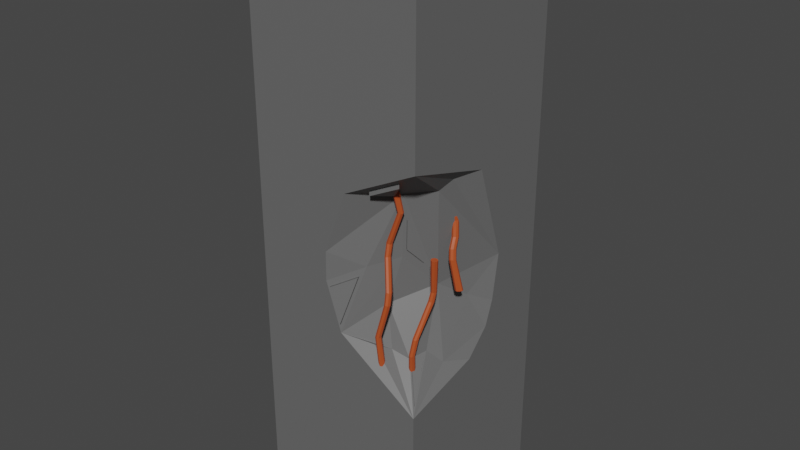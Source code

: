 # Source: broken_pillar.blend  (saved by Blender 3.5.10; exported with 4.5.12 LTS)
import bpy
from mathutils import Matrix  # noqa: F401  (used for matrix-valued properties, if any)

bpy.ops.wm.read_factory_settings(use_empty=True)
scene = bpy.context.scene
scene.name = 'Scene'

# ---- collections
col_collection = bpy.data.collections.new('Collection'); scene.collection.children.link(col_collection)

# ---- materials (node trees are filled in below, after node groups)
mat_material_001 = bpy.data.materials.new('Material.001')
mat_material_001.diffuse_color = (0.1694, 0.1694, 0.1694, 1.0)
mat_material_001.roughness = 1.0
mat_material = bpy.data.materials.new('Material')
mat_material.alpha_threshold = 0.0
mat_material.diffuse_color = (0.461, 0.09255, 0.03833, 1.0)
mat_material.roughness = 0.5
mat_material.metallic = 1.0
mat_material.line_color = (0.0, 0.0, 0.0, 1.0)

# ---- node groups
ng_auto_smooth = bpy.data.node_groups.new('Auto Smooth', 'GeometryNodeTree')
_s = ng_auto_smooth.interface.new_socket(name='Geometry', in_out='OUTPUT', socket_type='NodeSocketGeometry')
_s = ng_auto_smooth.interface.new_socket(name='Geometry', in_out='INPUT', socket_type='NodeSocketGeometry')
_s = ng_auto_smooth.interface.new_socket(name='Angle', in_out='INPUT', socket_type='NodeSocketFloat')
_s.subtype = 'ANGLE'
_s.min_value = 0.0
_s.max_value = 3.142
ng_auto_smooth.is_modifier = True
_N = ng_auto_smooth.nodes; _L = ng_auto_smooth.links
n0 = _N.new('NodeGroupOutput'); n0.name = 'Group Output'; n0.location = (480, -100)
n1 = _N.new('NodeGroupInput'); n1.name = 'Group Input'; n1.location = (-420, -300)
n2 = _N.new('NodeGroupInput'); n2.name = 'Group Input.001'; n2.location = (-60, -100)
n3 = _N.new('GeometryNodeSetShadeSmooth'); n3.name = 'Set Shade Smooth'; n3.location = (120, -100)
n3.domain = 'EDGE'
n4 = _N.new('GeometryNodeSetShadeSmooth'); n4.name = 'Set Shade Smooth.001'; n4.location = (300, -100)
n5 = _N.new('GeometryNodeInputMeshEdgeAngle'); n5.name = 'Edge Angle'; n5.location = (-420, -220)
n6 = _N.new('GeometryNodeInputEdgeSmooth'); n6.name = 'Is Edge Smooth'; n6.location = (-60, -160)
n7 = _N.new('GeometryNodeInputShadeSmooth'); n7.name = 'Is Face Smooth'; n7.location = (-240, -340)
n8 = _N.new('FunctionNodeBooleanMath'); n8.name = 'Boolean Math'; n8.location = (-60, -220)
n9 = _N.new('FunctionNodeCompare'); n9.name = 'Compare'; n9.location = (-240, -180)
n9.operation = 'LESS_EQUAL'
_L.new(n5.outputs[0], n9.inputs[0])
_L.new(n4.outputs[0], n0.inputs[0])
_L.new(n1.outputs[1], n9.inputs[1])
_L.new(n9.outputs[0], n8.inputs[0])
_L.new(n7.outputs[0], n8.inputs[1])
_L.new(n2.outputs[0], n3.inputs[0])
_L.new(n6.outputs[0], n3.inputs[1])
_L.new(n3.outputs[0], n4.inputs[0])
_L.new(n8.outputs[0], n3.inputs[2])
n0.is_active_output = True

# ---- material node trees
mat_material_001.use_nodes = True; mat_material_001.node_tree.nodes.clear()
_N = mat_material_001.node_tree.nodes; _L = mat_material_001.node_tree.links
n0 = _N.new('ShaderNodeBsdfPrincipled'); n0.name = 'Principled BSDF'; n0.location = (10, 300)
n0.distribution = 'GGX'
n0.subsurface_method = 'RANDOM_WALK_SKIN'
n0.inputs[0].default_value = (0.1372, 0.1372, 0.1372, 1.0)
n0.inputs[3].default_value = 1.45
n0.inputs[27].default_value = (0.0, 0.0, 0.0, 1.0)
n0.inputs[28].default_value = 1.0
n1 = _N.new('ShaderNodeOutputMaterial'); n1.name = 'Material Output'; n1.location = (300, 300)
_L.new(n0.outputs[0], n1.inputs[0])
n1.is_active_output = True
mat_material.use_nodes = True; mat_material.node_tree.nodes.clear()
_N = mat_material.node_tree.nodes; _L = mat_material.node_tree.links
n0 = _N.new('ShaderNodeOutputMaterial'); n0.name = 'Material Output'; n0.location = (300, 300)
n1 = _N.new('ShaderNodeBsdfPrincipled'); n1.name = 'Principled BSDF'; n1.location = (10, 300)
n1.distribution = 'GGX'
n1.subsurface_method = 'RANDOM_WALK_SKIN'
n1.inputs[0].default_value = (0.461, 0.07353, 0.017, 1.0)
n1.inputs[3].default_value = 1.45
n1.inputs[27].default_value = (0.0, 0.0, 0.0, 1.0)
n1.inputs[28].default_value = 1.0
_L.new(n1.outputs[0], n0.inputs[0])
n0.is_active_output = True

# ---- world
world_world = bpy.data.worlds.new('World'); scene.world = world_world
world_world.use_nodes = True; world_world.node_tree.nodes.clear()
_N = world_world.node_tree.nodes; _L = world_world.node_tree.links
n0 = _N.new('ShaderNodeOutputWorld'); n0.name = 'World Output'; n0.location = (300, 300)
n1 = _N.new('ShaderNodeBackground'); n1.name = 'Background'; n1.location = (10, 300)
n1.inputs[0].default_value = (0.05088, 0.05088, 0.05088, 1.0)
_L.new(n1.outputs[0], n0.inputs[0])
n0.is_active_output = True
world_world.color = (1.0, 1.0, 1.0)
world_world.use_sun_shadow = False
world_world.sun_shadow_jitter_overblur = 0.0

# ---- meshes
me_cube_001 = bpy.data.meshes.new('Cube.001')
me_cube_001.from_pydata([(-1.0, -1.0, -1.0), (-1.0, -1.0, 1.0), (-1.0, 1.0, -1.0), (-1.0, 1.0, 1.0), (1.0, -1.0, -1.0), (1.0, -1.0, 1.0), (1.0, 1.0, -1.0), (1.0, 1.0, 1.0), (-1.0, -1.0, -0.4411), (-1.0, -1.0, 0.4411), (-1.0, 1.0, 0.4411), (-1.0, 1.0, -0.4411), (1.0, 1.0, 0.4411), (1.0, 1.0, -0.4411), (1.0, -1.0, 0.4411), (0.947, -0.9248, -0.4149), (0.7387, -0.9043, 0.3093), (0.3743, -0.9043, 0.253), (1.0, 0.01252, 0.2792), (-0.08013, -0.9867, -0.1002), (-0.1224, -1.0, 0.01654), (0.0488, -0.9867, -0.2168), (1.0, 0.2809, -0.201), (1.0, 0.1811, -0.2849), (1.0, -0.0878, -0.3679), (1.0, 0.3604, -0.04411), (0.5473, -0.5599, 0.1391), (0.7998, -0.3928, 0.2367), (0.8935, -0.2897, 0.2717), (0.3938, -0.8747, -0.2698), (0.5151, -0.7493, -0.2895), (0.7222, -0.6976, -0.314), (0.7617, -0.5415, -0.3096), (0.8788, -0.3733, -0.3483), (0.8494, 0.03876, -0.1647), (0.6212, -0.3938, -0.01531), (0.5269, -0.5409, 0.03743), (0.1848, -0.8552, -0.05464), (0.3929, -0.6597, -0.1513), (0.6988, -0.2528, -0.1032), (0.4974, -0.5669, 0.009402), (0.5437, -0.7375, 0.2498), (0.6391, -0.4075, -0.01589), (0.5447, -0.5546, 0.03685), (0.5652, -0.5736, 0.1386), (0.05374, -1.0, -0.2502), (-0.1295, -1.0, -0.08449), (0.2471, -0.8132, -0.01972), (0.06388, -1.023, -0.2153), (-0.06504, -1.023, -0.09865), (0.1999, -0.8914, -0.05307), (1.0, -1.0, 0.3665), (0.1421, -1.0, 0.234), (0.541, -0.6075, 0.2266), (0.7569, -0.9251, 0.2981), (0.3926, -0.9251, 0.2419), (0.562, -0.7583, 0.2387), (0.7059, -0.7027, -0.3091), (0.7575, -0.4987, -0.3034), (1.0, -1.0, -0.4411), (0.7293, -0.6999, -0.312), (0.7687, -0.5439, -0.3076), (0.9541, -0.9272, -0.4129)], [], [(9, 1, 3, 10), (10, 3, 7, 12), (12, 7, 5, 14), (14, 5, 1, 9), (2, 6, 4, 0), (7, 3, 1, 5), (4, 59, 8, 0), (24, 23, 33), (6, 13, 59, 4), (2, 11, 13, 6), (11, 10, 12, 13), (0, 8, 11, 2), (8, 9, 10, 11), (18, 28, 25), (45, 59, 29), (41, 16, 54, 56), (13, 12, 14, 51, 18, 25, 22, 23, 24, 59), (20, 46, 47), (59, 45, 46, 20, 52, 51, 14, 9, 8), (25, 28, 27), (27, 53, 39), (25, 34, 22), (39, 25, 27), (26, 36, 43, 44), (22, 34, 23), (34, 39, 33, 23), (39, 40, 38), (40, 47, 45, 38), (30, 38, 45, 29), (57, 39, 38, 30), (58, 33, 39, 57), (27, 51, 53), (28, 51, 27), (18, 51, 28), (47, 53, 20), (47, 40, 53), (29, 59, 30), (57, 30, 59), (15, 32, 61, 62), (33, 58, 59), (24, 33, 59), (34, 25, 39), (20, 53, 52), (37, 19, 49, 50), (35, 36, 40, 39), (26, 35, 39, 53), (36, 26, 53, 40), (42, 44, 43), (35, 26, 44, 42), (36, 35, 42, 43), (21, 19, 46, 45), (37, 21, 45, 47), (19, 37, 47, 46), (48, 50, 49), (21, 37, 50, 48), (19, 21, 48, 49), (17, 16, 51, 52), (41, 17, 52, 53), (16, 41, 53, 51), (55, 56, 54), (17, 41, 56, 55), (16, 17, 55, 54), (31, 32, 58, 57), (15, 31, 57, 59), (32, 15, 59, 58), (61, 60, 62), (31, 15, 62, 60), (32, 31, 60, 61)])
_uv = me_cube_001.uv_layers.new(name='UVMap')
_uv.uv.foreach_set('vector', [0.5417, 0.0, 0.625, 0.0, 0.625, 0.25, 0.5417, 0.25, 0.5417, 0.25, 0.625, 0.25, 0.625, 0.5, 0.5417, 0.5, 0.5417, 0.5, 0.625, 0.5, 0.625, 0.75, 0.5417, 0.75, 0.5417, 0.75, 0.625, 0.75, 0.625, 1.0, 0.5417, 1.0, 0.125, 0.5, 0.375, 0.5, 0.375, 0.75, 0.125, 0.75, 0.625, 0.5, 0.875, 0.5, 0.875, 0.75, 0.625, 0.75, 0.375, 0.75, 0.4583, 0.75, 0.4583, 1.0, 0.375, 1.0, 0.4652, 0.656, 0.4762, 0.6626, 0.4671, 0.6868, 0.375, 0.5, 0.4583, 0.5, 0.4583, 0.75, 0.375, 0.75, 0.375, 0.25, 0.4583, 0.25, 0.4583, 0.5, 0.375, 0.5, 0.4583, 0.25, 0.5417, 0.25, 0.5417, 0.5, 0.4583, 0.5, 0.375, 0.0, 0.4583, 0.0, 0.4583, 0.25, 0.375, 0.25, 0.4583, 0.0, 0.5417, 0.0, 0.5417, 0.25, 0.4583, 0.25, 0.5264, 0.6435, 0.5257, 0.6745, 0.4958, 0.6, 0.4889, 0.8236, 0.4583, 0.75, 0.4745, 0.8101, 0.5245, 0.7965, 0.5296, 0.7758, 0.5296, 0.7758, 0.5245, 0.7965, 0.4583, 0.5, 0.5417, 0.5, 0.5417, 0.75, 0.5342, 0.75, 0.5264, 0.6435, 0.4958, 0.6, 0.481, 0.6099, 0.4731, 0.6224, 0.4652, 0.656, 0.4583, 0.75, 0.5016, 0.8556, 0.492, 0.8638, 0.4981, 0.8147, 0.4583, 0.75, 0.4764, 0.8409, 0.492, 0.8638, 0.5016, 0.8556, 0.5221, 0.8299, 0.5346, 0.75, 0.5417, 0.75, 0.5417, 1.0, 0.4583, 1.0, 0.4972, 0.6411, 0.5257, 0.6745, 0.4987, 0.6823, 0.5001, 0.7234, 0.5235, 0.7677, 0.5015, 0.7646, 0.4972, 0.6411, 0.4844, 0.6509, 0.481, 0.6099, 0.5015, 0.7646, 0.4972, 0.6411, 0.4987, 0.6823, 0.5142, 0.7688, 0.5007, 0.7717, 0.5007, 0.7717, 0.5142, 0.7688, 0.481, 0.6099, 0.4844, 0.6509, 0.4731, 0.6224, 0.4844, 0.6509, 0.4879, 0.6918, 0.4794, 0.7029, 0.4762, 0.6626, 0.4913, 0.7328, 0.4947, 0.7737, 0.4857, 0.7833, 0.4947, 0.7737, 0.4981, 0.8147, 0.4889, 0.8236, 0.4857, 0.7833, 0.4727, 0.7793, 0.4857, 0.7833, 0.4889, 0.8236, 0.4745, 0.8101, 0.4708, 0.7485, 0.4826, 0.7431, 0.4857, 0.7833, 0.4727, 0.7793, 0.469, 0.7176, 0.4794, 0.7029, 0.4826, 0.7431, 0.4708, 0.7485, 0.5249, 0.7056, 0.5346, 0.75, 0.5242, 0.7367, 0.5257, 0.6745, 0.5346, 0.75, 0.5249, 0.7056, 0.5264, 0.6435, 0.5342, 0.75, 0.5257, 0.6745, 0.4981, 0.8147, 0.5029, 0.8057, 0.5016, 0.8556, 0.4981, 0.8147, 0.4947, 0.7737, 0.5029, 0.8057, 0.4745, 0.8101, 0.4583, 0.75, 0.4727, 0.7793, 0.4708, 0.7485, 0.4727, 0.7793, 0.4583, 0.75, 0.4606, 0.7471, 0.4687, 0.7224, 0.4687, 0.7224, 0.4606, 0.7471, 0.4794, 0.7029, 0.469, 0.7176, 0.4583, 0.75, 0.4652, 0.656, 0.4794, 0.7029, 0.4583, 0.75, 0.4844, 0.6509, 0.4972, 0.6411, 0.5015, 0.7646, 0.5016, 0.8556, 0.5029, 0.8057, 0.5221, 0.8299, 0.4964, 0.8208, 0.4921, 0.8554, 0.4921, 0.8554, 0.4964, 0.8208, 0.5039, 0.7674, 0.5007, 0.7717, 0.4947, 0.7737, 0.5015, 0.7646, 0.5142, 0.7688, 0.5039, 0.7674, 0.5015, 0.7646, 0.5235, 0.7677, 0.5007, 0.7717, 0.5142, 0.7688, 0.5235, 0.7677, 0.4947, 0.7737, 0.5039, 0.7674, 0.5142, 0.7688, 0.5007, 0.7717, 0.5039, 0.7674, 0.5142, 0.7688, 0.5142, 0.7688, 0.5039, 0.7674, 0.5007, 0.7717, 0.5039, 0.7674, 0.5039, 0.7674, 0.5007, 0.7717, 0.4898, 0.8271, 0.4921, 0.8554, 0.492, 0.8638, 0.4889, 0.8236, 0.4964, 0.8208, 0.4898, 0.8271, 0.4889, 0.8236, 0.4981, 0.8147, 0.4921, 0.8554, 0.4964, 0.8208, 0.4981, 0.8147, 0.492, 0.8638, 0.4898, 0.8271, 0.4964, 0.8208, 0.4921, 0.8554, 0.4898, 0.8271, 0.4964, 0.8208, 0.4964, 0.8208, 0.4898, 0.8271, 0.4921, 0.8554, 0.4898, 0.8271, 0.4898, 0.8271, 0.4921, 0.8554, 0.5242, 0.8097, 0.5296, 0.7758, 0.5346, 0.75, 0.5221, 0.8299, 0.5245, 0.7965, 0.5242, 0.8097, 0.5221, 0.8299, 0.5228, 0.7988, 0.5296, 0.7758, 0.5245, 0.7965, 0.5228, 0.7988, 0.5346, 0.75, 0.5242, 0.8097, 0.5245, 0.7965, 0.5296, 0.7758, 0.5242, 0.8097, 0.5245, 0.7965, 0.5245, 0.7965, 0.5242, 0.8097, 0.5296, 0.7758, 0.5242, 0.8097, 0.5242, 0.8097, 0.5296, 0.7758, 0.4701, 0.7459, 0.4687, 0.7224, 0.469, 0.7176, 0.4708, 0.7485, 0.4606, 0.7471, 0.4701, 0.7459, 0.4708, 0.7485, 0.4583, 0.75, 0.4687, 0.7224, 0.4606, 0.7471, 0.4583, 0.75, 0.469, 0.7176, 0.4687, 0.7224, 0.4701, 0.7459, 0.4606, 0.7471, 0.4701, 0.7459, 0.4606, 0.7471, 0.4606, 0.7471, 0.4701, 0.7459, 0.4687, 0.7224, 0.4701, 0.7459, 0.4701, 0.7459, 0.4687, 0.7224])
me_cube_001.materials.append(mat_material_001)
me_cube_001.update()
me_cylinder_002 = bpy.data.meshes.new('Cylinder.002')
me_cylinder_002.from_pydata([(-1.51, -2.123, -9.514), (-1.44, -1.27, 7.398), (-1.311, -2.205, -9.511), (-1.237, -1.356, 7.401), (-1.227, -2.404, -9.503), (-1.156, -1.558, 7.408), (-1.308, -2.607, -9.495), (-1.24, -1.758, 7.416), (-1.51, -2.692, -9.492), (-1.44, -1.84, 7.418), (-1.713, -2.607, -9.495), (-1.639, -1.758, 7.416), (-1.794, -2.404, -9.503), (-1.724, -1.558, 7.408), (-1.71, -2.205, -9.511), (-1.643, -1.356, 7.401), (-1.739, -2.646, -4.585), (-1.574, -2.712, -4.586), (-1.5, -2.877, -4.588), (-1.566, -3.051, -4.59), (-1.739, -3.125, -4.59), (-1.912, -3.051, -4.59), (-1.979, -2.877, -4.588), (-1.905, -2.712, -4.586), (-0.9887, -0.9316, 4.581), (-0.8156, -1.005, 4.581), (-0.7491, -1.179, 4.579), (-0.8234, -1.344, 4.574), (-0.9887, -1.411, 4.572), (-1.154, -1.344, 4.574), (-1.228, -1.179, 4.579), (-1.162, -1.005, 4.581), (0.02441, -0.8468, -9.064), (1.423, 0.005319, 1.343), (0.2227, -0.9287, -9.083), (1.624, -0.07989, 1.324), (0.3077, -1.128, -9.084), (1.706, -0.2825, 1.322), (0.2283, -1.331, -9.068), (1.623, -0.4819, 1.339), (0.02741, -1.416, -9.042), (1.425, -0.5639, 1.363), (-0.1744, -1.331, -9.023), (1.227, -0.4819, 1.382), (-0.256, -1.128, -9.023), (1.142, -0.2825, 1.384), (-0.173, -0.9287, -9.04), (1.222, -0.07989, 1.368), (0.6313, -1.115, -4.548), (0.441, -1.37, -5.964), (0.6049, -1.436, -5.983), (0.7959, -1.188, -4.586), (0.6784, -1.601, -5.993), (0.8597, -1.358, -4.644), (0.6122, -1.775, -5.988), (0.7903, -1.537, -4.681), (0.4403, -1.849, -5.969), (0.6139, -1.616, -4.677), (0.2684, -1.775, -5.95), (0.4416, -1.537, -4.643), (0.2027, -1.601, -5.941), (0.384, -1.358, -4.592), (0.2768, -1.436, -5.947), (0.4613, -1.188, -4.549), (1.06, 0.3441, -1.352), (0.9647, 0.2138, -2.177), (1.138, 0.1293, -2.172), (1.232, 0.2707, -1.373), (1.196, -0.05269, -2.136), (1.297, 0.09767, -1.386), (1.12, -0.2252, -2.099), (1.223, -0.06815, -1.385), (0.9498, -0.2928, -2.068), (1.059, -0.1346, -1.371), (0.7848, -0.21, -2.065), (0.8949, -0.06878, -1.349), (0.7204, -0.03113, -2.089), (0.8218, 0.09677, -1.333), (0.7888, 0.1451, -2.137), (0.8881, 0.2701, -1.335), (1.858, 2.338, -1.938), (-0.2235, 4.026, 8.316), (2.079, 2.252, -1.889), (0.000229, 3.939, 8.359), (2.168, 2.046, -1.846), (0.0906, 3.731, 8.387), (2.07, 1.837, -1.833), (-0.006158, 3.522, 8.382), (1.836, 1.75, -1.86), (-0.2358, 3.436, 8.347), (1.61, 1.841, -1.911), (-0.4624, 3.526, 8.304), (1.527, 2.051, -1.955), (-0.5508, 3.736, 8.277), (1.631, 2.255, -1.965), (-0.4511, 3.943, 8.282), (0.1723, 3.555, 6.104), (0.6952, 2.579, 4.215), (0.8811, 2.514, 4.249), (0.3716, 3.472, 6.131), (0.9696, 2.34, 4.276), (0.4484, 3.285, 6.127), (0.8904, 2.152, 4.278), (0.3697, 3.105, 6.093), (0.6836, 2.073, 4.251), (0.1775, 3.031, 6.054), (0.4827, 2.158, 4.212), (-0.01837, 3.108, 6.035), (0.4156, 2.346, 4.187), (-0.1054, 3.291, 6.043), (0.5098, 2.515, 4.19), (-0.02907, 3.478, 6.068), (0.8808, 2.923, 3.033), (1.073, 2.689, 1.852), (1.277, 2.626, 1.916), (1.078, 2.842, 3.081), (1.354, 2.447, 1.992), (1.144, 2.658, 3.126), (1.278, 2.261, 2.028), (1.05, 2.486, 3.141), (1.088, 2.17, 2.021), (0.8588, 2.418, 3.117), (0.8917, 2.233, 1.971), (0.6735, 2.488, 3.068), (0.8007, 2.408, 1.909), (0.5939, 2.662, 3.022), (0.8698, 2.597, 1.854), (0.6767, 2.846, 3.007), (1.232, 2.233, 1.171), (1.389, 2.056, 0.4388), (1.581, 1.994, 0.4801), (1.426, 2.17, 1.215), (1.674, 1.819, 0.5276), (1.516, 1.993, 1.265), (1.597, 1.628, 0.5678), (1.442, 1.806, 1.304), (1.386, 1.54, 0.5602), (1.24, 1.718, 1.298), (1.179, 1.614, 0.5005), (1.039, 1.786, 1.241), (1.108, 1.801, 0.4373), (0.9618, 1.966, 1.18), (1.199, 1.981, 0.4197), (1.043, 2.15, 1.156), (-1.015, -2.205, -1.025), (-0.9686, -2.426, -1.924), (-0.7995, -2.498, -1.909), (-0.847, -2.277, -1.01), (-0.7259, -2.67, -1.878), (-0.7797, -2.449, -0.9811), (-0.7877, -2.849, -1.838), (-0.8479, -2.624, -0.9442), (-0.962, -2.926, -1.816), (-1.025, -2.699, -0.9233), (-1.138, -2.85, -1.838), (-1.197, -2.625, -0.9437), (-1.205, -2.672, -1.878), (-1.258, -2.452, -0.9833), (-1.136, -2.499, -1.909), (-1.185, -2.28, -1.012), (-1.97, -1.034, 2.096), (-1.974, -1.261, 1.1), (-1.796, -1.332, 1.142), (-1.804, -1.112, 2.048), (-1.717, -1.513, 1.177), (-1.743, -1.295, 2.032), (-1.77, -1.699, 1.184), (-1.815, -1.472, 2.047), (-1.929, -1.789, 1.163), (-1.977, -1.548, 2.094), (-2.101, -1.724, 1.124), (-2.134, -1.474, 2.146), (-2.19, -1.542, 1.099), (-2.196, -1.296, 2.174), (-2.141, -1.351, 1.086), (-2.134, -1.113, 2.153)], [], [(26, 5, 7, 27), (28, 9, 11, 29), (29, 11, 13, 30), (30, 13, 15, 31), (3, 1, 15, 13, 11, 9, 7, 5), (14, 23, 16, 0), (0, 2, 4, 6, 8, 10, 12, 14), (27, 7, 9, 28), (23, 22, 156, 158), (22, 21, 154, 156), (21, 20, 152, 154), (20, 19, 150, 152), (19, 18, 148, 150), (18, 17, 146, 148), (0, 16, 17, 2), (12, 22, 23, 14), (10, 21, 22, 12), (8, 20, 21, 10), (6, 19, 20, 8), (4, 18, 19, 6), (2, 17, 18, 4), (25, 3, 5, 26), (16, 23, 158, 145), (25, 26, 165, 163), (30, 31, 175, 173), (29, 30, 173, 171), (28, 29, 171, 169), (27, 28, 169, 167), (26, 27, 167, 165), (174, 161, 144, 159), (24, 1, 3, 25), (161, 162, 147, 144), (172, 174, 159, 157), (170, 172, 157, 155), (168, 170, 155, 153), (166, 168, 153, 151), (164, 166, 151, 149), (162, 164, 149, 147), (31, 24, 160, 175), (31, 15, 1, 24), (69, 37, 39, 71), (73, 41, 43, 75), (75, 43, 45, 77), (77, 45, 47, 79), (35, 33, 47, 45, 43, 41, 39, 37), (46, 62, 49, 32), (32, 34, 36, 38, 40, 42, 44, 46), (71, 39, 41, 73), (76, 78, 63, 61), (74, 76, 61, 59), (72, 74, 59, 57), (70, 72, 57, 55), (68, 70, 55, 53), (66, 68, 53, 51), (78, 65, 48, 63), (32, 49, 50, 34), (44, 60, 62, 46), (42, 58, 60, 44), (40, 56, 58, 42), (38, 54, 56, 40), (36, 52, 54, 38), (34, 50, 52, 36), (67, 35, 37, 69), (65, 66, 51, 48), (49, 62, 63, 48), (62, 60, 61, 63), (60, 58, 59, 61), (58, 56, 57, 59), (56, 54, 55, 57), (54, 52, 53, 55), (52, 50, 51, 53), (50, 49, 48, 51), (64, 33, 35, 67), (79, 64, 65, 78), (77, 79, 78, 76), (75, 77, 76, 74), (73, 75, 74, 72), (71, 73, 72, 70), (69, 71, 70, 68), (67, 69, 68, 66), (64, 67, 66, 65), (79, 47, 33, 64), (101, 85, 87, 103), (105, 89, 91, 107), (107, 91, 93, 109), (109, 93, 95, 111), (83, 81, 95, 93, 91, 89, 87, 85), (131, 128, 113, 114), (80, 82, 84, 86, 88, 90, 92, 94), (103, 87, 89, 105), (92, 140, 142, 94), (90, 138, 140, 92), (88, 136, 138, 90), (86, 134, 136, 88), (84, 132, 134, 86), (94, 142, 129, 80), (143, 141, 124, 126), (141, 139, 122, 124), (139, 137, 120, 122), (137, 135, 118, 120), (135, 133, 116, 118), (133, 131, 114, 116), (99, 83, 85, 101), (80, 129, 130, 82), (110, 97, 112, 127), (108, 110, 127, 125), (106, 108, 125, 123), (104, 106, 123, 121), (102, 104, 121, 119), (100, 102, 119, 117), (98, 100, 117, 115), (97, 98, 115, 112), (96, 81, 83, 99), (111, 96, 97, 110), (109, 111, 110, 108), (107, 109, 108, 106), (105, 107, 106, 104), (103, 105, 104, 102), (101, 103, 102, 100), (99, 101, 100, 98), (96, 99, 98, 97), (111, 95, 81, 96), (127, 112, 113, 126), (125, 127, 126, 124), (123, 125, 124, 122), (121, 123, 122, 120), (119, 121, 120, 118), (117, 119, 118, 116), (115, 117, 116, 114), (112, 115, 114, 113), (82, 130, 132, 84), (129, 142, 143, 128), (142, 140, 141, 143), (140, 138, 139, 141), (138, 136, 137, 139), (136, 134, 135, 137), (134, 132, 133, 135), (132, 130, 131, 133), (130, 129, 128, 131), (128, 143, 126, 113), (159, 144, 145, 158), (157, 159, 158, 156), (155, 157, 156, 154), (153, 155, 154, 152), (151, 153, 152, 150), (149, 151, 150, 148), (147, 149, 148, 146), (144, 147, 146, 145), (17, 16, 145, 146), (161, 174, 175, 160), (174, 172, 173, 175), (172, 170, 171, 173), (170, 168, 169, 171), (168, 166, 167, 169), (166, 164, 165, 167), (164, 162, 163, 165), (162, 161, 160, 163), (24, 25, 163, 160)])
_uv = me_cylinder_002.uv_layers.new(name='UVMap')
_uv.uv.foreach_set('vector', [0.75, 0.836, 0.75, 1.0, 0.625, 1.0, 0.625, 0.836, 0.5, 0.836, 0.5, 1.0, 0.375, 1.0, 0.375, 0.836, 0.375, 0.836, 0.375, 1.0, 0.25, 1.0, 0.25, 0.836, 0.25, 0.836, 0.25, 1.0, 0.125, 1.0, 0.125, 0.836, 0.4197, 0.4197, 0.25, 0.49, 0.08029, 0.4197, 0.01, 0.25, 0.08029, 0.08029, 0.25, 0.01, 0.4197, 0.08029, 0.49, 0.25, 0.125, 0.5, 0.125, 0.6627, 0.0, 0.6627, 0.0, 0.5, 0.75, 0.49, 0.9197, 0.4197, 0.99, 0.25, 0.9197, 0.08029, 0.75, 0.01, 0.5803, 0.08029, 0.51, 0.25, 0.5803, 0.4197, 0.625, 0.836, 0.625, 1.0, 0.5, 1.0, 0.5, 0.836, 0.125, 0.6627, 0.25, 0.6626, 0.25, 0.7111, 0.125, 0.711, 0.25, 0.6626, 0.375, 0.6627, 0.375, 0.7112, 0.25, 0.7111, 0.375, 0.6627, 0.5, 0.6627, 0.5, 0.7112, 0.375, 0.7112, 0.5, 0.6627, 0.625, 0.6627, 0.625, 0.7112, 0.5, 0.7112, 0.625, 0.6627, 0.75, 0.6626, 0.75, 0.7111, 0.625, 0.7112, 0.75, 0.6626, 0.875, 0.6627, 0.875, 0.711, 0.75, 0.7111, 1.0, 0.5, 1.0, 0.6627, 0.875, 0.6627, 0.875, 0.5, 0.25, 0.5, 0.25, 0.6626, 0.125, 0.6627, 0.125, 0.5, 0.375, 0.5, 0.375, 0.6627, 0.25, 0.6626, 0.25, 0.5, 0.5, 0.5, 0.5, 0.6627, 0.375, 0.6627, 0.375, 0.5, 0.625, 0.5, 0.625, 0.6627, 0.5, 0.6627, 0.5, 0.5, 0.75, 0.5, 0.75, 0.6626, 0.625, 0.6627, 0.625, 0.5, 0.875, 0.5, 0.875, 0.6627, 0.75, 0.6626, 0.75, 0.5, 0.875, 0.836, 0.875, 1.0, 0.75, 1.0, 0.75, 0.836, 0.0, 0.6627, 0.125, 0.6627, 0.125, 0.711, 0.0, 0.7109, 0.875, 0.836, 0.75, 0.836, 0.75, 0.8071, 0.875, 0.8071, 0.25, 0.836, 0.125, 0.836, 0.125, 0.8071, 0.25, 0.807, 0.375, 0.836, 0.25, 0.836, 0.25, 0.807, 0.375, 0.8069, 0.5, 0.836, 0.375, 0.836, 0.375, 0.8069, 0.5, 0.8069, 0.625, 0.836, 0.5, 0.836, 0.5, 0.8069, 0.625, 0.807, 0.75, 0.836, 0.625, 0.836, 0.625, 0.807, 0.75, 0.8071, 0.125, 0.7887, 0.0, 0.7888, 0.0, 0.7307, 0.125, 0.7308, 1.0, 0.836, 1.0, 1.0, 0.875, 1.0, 0.875, 0.836, 1.0, 0.7888, 0.875, 0.7886, 0.875, 0.7308, 1.0, 0.7307, 0.25, 0.7884, 0.125, 0.7887, 0.125, 0.7308, 0.25, 0.731, 0.375, 0.7879, 0.25, 0.7884, 0.25, 0.731, 0.375, 0.7313, 0.5, 0.7879, 0.375, 0.7879, 0.375, 0.7313, 0.5, 0.7314, 0.625, 0.7881, 0.5, 0.7879, 0.5, 0.7314, 0.625, 0.7313, 0.75, 0.7883, 0.625, 0.7881, 0.625, 0.7313, 0.75, 0.7311, 0.875, 0.7886, 0.75, 0.7883, 0.75, 0.7311, 0.875, 0.7308, 0.125, 0.836, 0.0, 0.836, 0.0, 0.8071, 0.125, 0.8071, 0.125, 0.836, 0.125, 1.0, 0.0, 1.0, 0.0, 0.836, 0.75, 0.836, 0.75, 1.0, 0.625, 1.0, 0.625, 0.836, 0.5, 0.836, 0.5, 1.0, 0.375, 1.0, 0.375, 0.836, 0.375, 0.836, 0.375, 1.0, 0.25, 1.0, 0.25, 0.836, 0.25, 0.836, 0.25, 1.0, 0.125, 1.0, 0.125, 0.836, 0.4197, 0.4197, 0.25, 0.49, 0.08029, 0.4197, 0.01, 0.25, 0.08029, 0.08029, 0.25, 0.01, 0.4197, 0.08029, 0.49, 0.25, 0.125, 0.5, 0.125, 0.6627, 0.0, 0.6627, 0.0, 0.5, 0.75, 0.49, 0.9197, 0.4197, 0.99, 0.25, 0.9197, 0.08029, 0.75, 0.01, 0.5803, 0.08029, 0.51, 0.25, 0.5803, 0.4197, 0.625, 0.836, 0.625, 1.0, 0.5, 1.0, 0.5, 0.836, 0.25, 0.8014, 0.125, 0.8014, 0.125, 0.7195, 0.25, 0.7195, 0.375, 0.8014, 0.25, 0.8014, 0.25, 0.7195, 0.375, 0.7195, 0.5, 0.8013, 0.375, 0.8014, 0.375, 0.7195, 0.5, 0.7195, 0.625, 0.8014, 0.5, 0.8013, 0.5, 0.7195, 0.625, 0.7195, 0.75, 0.8014, 0.625, 0.8014, 0.625, 0.7195, 0.75, 0.7195, 0.875, 0.8014, 0.75, 0.8014, 0.75, 0.7195, 0.875, 0.7195, 0.125, 0.8014, 0.0, 0.8013, 0.0, 0.7195, 0.125, 0.7195, 1.0, 0.5, 1.0, 0.6627, 0.875, 0.6627, 0.875, 0.5, 0.25, 0.5, 0.25, 0.6626, 0.125, 0.6627, 0.125, 0.5, 0.375, 0.5, 0.375, 0.6627, 0.25, 0.6626, 0.25, 0.5, 0.5, 0.5, 0.5, 0.6627, 0.375, 0.6627, 0.375, 0.5, 0.625, 0.5, 0.625, 0.6627, 0.5, 0.6627, 0.5, 0.5, 0.75, 0.5, 0.75, 0.6626, 0.625, 0.6627, 0.625, 0.5, 0.875, 0.5, 0.875, 0.6627, 0.75, 0.6626, 0.75, 0.5, 0.875, 0.836, 0.875, 1.0, 0.75, 1.0, 0.75, 0.836, 1.0, 0.8013, 0.875, 0.8014, 0.875, 0.7195, 1.0, 0.7195, 0.0, 0.6627, 0.125, 0.6627, 0.125, 0.7195, 0.0, 0.7195, 0.125, 0.6627, 0.25, 0.6626, 0.25, 0.7195, 0.125, 0.7195, 0.25, 0.6626, 0.375, 0.6627, 0.375, 0.7195, 0.25, 0.7195, 0.375, 0.6627, 0.5, 0.6627, 0.5, 0.7195, 0.375, 0.7195, 0.5, 0.6627, 0.625, 0.6627, 0.625, 0.7195, 0.5, 0.7195, 0.625, 0.6627, 0.75, 0.6626, 0.75, 0.7195, 0.625, 0.7195, 0.75, 0.6626, 0.875, 0.6627, 0.875, 0.7195, 0.75, 0.7195, 0.875, 0.6627, 1.0, 0.6627, 1.0, 0.7195, 0.875, 0.7195, 1.0, 0.836, 1.0, 1.0, 0.875, 1.0, 0.875, 0.836, 0.125, 0.836, 0.0, 0.836, 0.0, 0.8013, 0.125, 0.8014, 0.25, 0.836, 0.125, 0.836, 0.125, 0.8014, 0.25, 0.8014, 0.375, 0.836, 0.25, 0.836, 0.25, 0.8014, 0.375, 0.8014, 0.5, 0.836, 0.375, 0.836, 0.375, 0.8014, 0.5, 0.8013, 0.625, 0.836, 0.5, 0.836, 0.5, 0.8013, 0.625, 0.8014, 0.75, 0.836, 0.625, 0.836, 0.625, 0.8014, 0.75, 0.8014, 0.875, 0.836, 0.75, 0.836, 0.75, 0.8014, 0.875, 0.8014, 1.0, 0.836, 0.875, 0.836, 0.875, 0.8014, 1.0, 0.8013, 0.125, 0.836, 0.125, 1.0, 0.0, 1.0, 0.0, 0.836, 0.75, 0.836, 0.75, 1.0, 0.625, 1.0, 0.625, 0.836, 0.5, 0.836, 0.5, 1.0, 0.375, 1.0, 0.375, 0.836, 0.375, 0.836, 0.375, 1.0, 0.25, 1.0, 0.25, 0.836, 0.25, 0.836, 0.25, 1.0, 0.125, 1.0, 0.125, 0.836, 0.4197, 0.4197, 0.25, 0.49, 0.08029, 0.4197, 0.01, 0.25, 0.08029, 0.08029, 0.25, 0.01, 0.4197, 0.08029, 0.49, 0.25, 0.875, 0.675, 1.0, 0.6751, 1.0, 0.7006, 0.875, 0.7006, 0.75, 0.49, 0.9197, 0.4197, 0.99, 0.25, 0.9197, 0.08029, 0.75, 0.01, 0.5803, 0.08029, 0.51, 0.25, 0.5803, 0.4197, 0.625, 0.836, 0.625, 1.0, 0.5, 1.0, 0.5, 0.836, 0.25, 0.5, 0.25, 0.6393, 0.125, 0.6393, 0.125, 0.5, 0.375, 0.5, 0.375, 0.6396, 0.25, 0.6393, 0.25, 0.5, 0.5, 0.5, 0.5, 0.6397, 0.375, 0.6396, 0.375, 0.5, 0.625, 0.5, 0.625, 0.6395, 0.5, 0.6397, 0.5, 0.5, 0.75, 0.5, 0.75, 0.6393, 0.625, 0.6395, 0.625, 0.5, 0.125, 0.5, 0.125, 0.6393, 0.0, 0.6393, 0.0, 0.5, 0.125, 0.675, 0.25, 0.6748, 0.25, 0.7006, 0.125, 0.7006, 0.25, 0.6748, 0.375, 0.6748, 0.375, 0.7006, 0.25, 0.7006, 0.375, 0.6748, 0.5, 0.6748, 0.5, 0.7006, 0.375, 0.7006, 0.5, 0.6748, 0.625, 0.6747, 0.625, 0.7006, 0.5, 0.7006, 0.625, 0.6747, 0.75, 0.6747, 0.75, 0.7006, 0.625, 0.7006, 0.75, 0.6747, 0.875, 0.675, 0.875, 0.7006, 0.75, 0.7006, 0.875, 0.836, 0.875, 1.0, 0.75, 1.0, 0.75, 0.836, 1.0, 0.5, 1.0, 0.6393, 0.875, 0.6393, 0.875, 0.5, 0.125, 0.8014, 0.0, 0.8013, 0.0, 0.7478, 0.125, 0.7478, 0.25, 0.8014, 0.125, 0.8014, 0.125, 0.7478, 0.25, 0.7479, 0.375, 0.8014, 0.25, 0.8014, 0.25, 0.7479, 0.375, 0.7478, 0.5, 0.8013, 0.375, 0.8014, 0.375, 0.7478, 0.5, 0.7478, 0.625, 0.8014, 0.5, 0.8013, 0.5, 0.7478, 0.625, 0.7478, 0.75, 0.8014, 0.625, 0.8014, 0.625, 0.7478, 0.75, 0.7479, 0.875, 0.8014, 0.75, 0.8014, 0.75, 0.7479, 0.875, 0.7478, 1.0, 0.8013, 0.875, 0.8014, 0.875, 0.7478, 1.0, 0.7478, 1.0, 0.836, 1.0, 1.0, 0.875, 1.0, 0.875, 0.836, 0.125, 0.836, 0.0, 0.836, 0.0, 0.8013, 0.125, 0.8014, 0.25, 0.836, 0.125, 0.836, 0.125, 0.8014, 0.25, 0.8014, 0.375, 0.836, 0.25, 0.836, 0.25, 0.8014, 0.375, 0.8014, 0.5, 0.836, 0.375, 0.836, 0.375, 0.8014, 0.5, 0.8013, 0.625, 0.836, 0.5, 0.836, 0.5, 0.8013, 0.625, 0.8014, 0.75, 0.836, 0.625, 0.836, 0.625, 0.8014, 0.75, 0.8014, 0.875, 0.836, 0.75, 0.836, 0.75, 0.8014, 0.875, 0.8014, 1.0, 0.836, 0.875, 0.836, 0.875, 0.8014, 1.0, 0.8013, 0.125, 0.836, 0.125, 1.0, 0.0, 1.0, 0.0, 0.836, 0.125, 0.7478, 0.0, 0.7478, 0.0, 0.7006, 0.125, 0.7006, 0.25, 0.7479, 0.125, 0.7478, 0.125, 0.7006, 0.25, 0.7006, 0.375, 0.7478, 0.25, 0.7479, 0.25, 0.7006, 0.375, 0.7006, 0.5, 0.7478, 0.375, 0.7478, 0.375, 0.7006, 0.5, 0.7006, 0.625, 0.7478, 0.5, 0.7478, 0.5, 0.7006, 0.625, 0.7006, 0.75, 0.7479, 0.625, 0.7478, 0.625, 0.7006, 0.75, 0.7006, 0.875, 0.7478, 0.75, 0.7479, 0.75, 0.7006, 0.875, 0.7006, 1.0, 0.7478, 0.875, 0.7478, 0.875, 0.7006, 1.0, 0.7006, 0.875, 0.5, 0.875, 0.6393, 0.75, 0.6393, 0.75, 0.5, 0.0, 0.6393, 0.125, 0.6393, 0.125, 0.675, 0.0, 0.6751, 0.125, 0.6393, 0.25, 0.6393, 0.25, 0.6748, 0.125, 0.675, 0.25, 0.6393, 0.375, 0.6396, 0.375, 0.6748, 0.25, 0.6748, 0.375, 0.6396, 0.5, 0.6397, 0.5, 0.6748, 0.375, 0.6748, 0.5, 0.6397, 0.625, 0.6395, 0.625, 0.6747, 0.5, 0.6748, 0.625, 0.6395, 0.75, 0.6393, 0.75, 0.6747, 0.625, 0.6747, 0.75, 0.6393, 0.875, 0.6393, 0.875, 0.675, 0.75, 0.6747, 0.875, 0.6393, 1.0, 0.6393, 1.0, 0.6751, 0.875, 0.675, 0.0, 0.6751, 0.125, 0.675, 0.125, 0.7006, 0.0, 0.7006, 0.125, 0.7308, 0.0, 0.7307, 0.0, 0.7109, 0.125, 0.711, 0.25, 0.731, 0.125, 0.7308, 0.125, 0.711, 0.25, 0.7111, 0.375, 0.7313, 0.25, 0.731, 0.25, 0.7111, 0.375, 0.7112, 0.5, 0.7314, 0.375, 0.7313, 0.375, 0.7112, 0.5, 0.7112, 0.625, 0.7313, 0.5, 0.7314, 0.5, 0.7112, 0.625, 0.7112, 0.75, 0.7311, 0.625, 0.7313, 0.625, 0.7112, 0.75, 0.7111, 0.875, 0.7308, 0.75, 0.7311, 0.75, 0.7111, 0.875, 0.711, 1.0, 0.7307, 0.875, 0.7308, 0.875, 0.711, 1.0, 0.7109, 0.875, 0.6627, 1.0, 0.6627, 1.0, 0.7109, 0.875, 0.711, 0.0, 0.7888, 0.125, 0.7887, 0.125, 0.8071, 0.0, 0.8071, 0.125, 0.7887, 0.25, 0.7884, 0.25, 0.807, 0.125, 0.8071, 0.25, 0.7884, 0.375, 0.7879, 0.375, 0.8069, 0.25, 0.807, 0.375, 0.7879, 0.5, 0.7879, 0.5, 0.8069, 0.375, 0.8069, 0.5, 0.7879, 0.625, 0.7881, 0.625, 0.807, 0.5, 0.8069, 0.625, 0.7881, 0.75, 0.7883, 0.75, 0.8071, 0.625, 0.807, 0.75, 0.7883, 0.875, 0.7886, 0.875, 0.8071, 0.75, 0.8071, 0.875, 0.7886, 1.0, 0.7888, 1.0, 0.8071, 0.875, 0.8071, 1.0, 0.836, 0.875, 0.836, 0.875, 0.8071, 1.0, 0.8071])
me_cylinder_002.materials.append(mat_material)
me_cylinder_002.update()

# ---- objects
ob_cube = bpy.data.objects.new('Cube', me_cube_001)
ob_cylinder_002 = bpy.data.objects.new('Cylinder.002', me_cylinder_002)

# ---- transforms, parenting, visibility, modifiers, constraints
ob_cube.location = (0.0, 0.0, 0.0)
ob_cube.scale = (1.0, 1.0, 3.261)
_m = ob_cube.modifiers.new('Auto Smooth', 'NODES')
_m.node_group = ng_auto_smooth
_gi = [s.identifier for s in ng_auto_smooth.interface.items_tree if s.item_type == 'SOCKET' and s.in_out == 'INPUT']
_m[_gi[1]] = 0.5236  # Angle
ob_cylinder_002.location = (0.7165, -0.5298, -0.05811)
ob_cylinder_002.rotation_euler = (9.805e-10, -0.009931, -1.621e-08)
ob_cylinder_002.scale = (0.1283, 0.142, 0.1419)

# ---- collection membership
col_collection.objects.link(ob_cube)
col_collection.objects.link(ob_cylinder_002)

# ---- scene / render settings (as saved in the file)
scene.frame_start = 1; scene.frame_end = 250; scene.frame_set(1)
scene.render.engine = 'BLENDER_WORKBENCH'
scene.render.use_freestyle = True
scene.render.line_thickness = 0.5
scene.cycles.sampling_pattern = 'TABULATED_SOBOL'
scene.view_settings.view_transform = 'Filmic'
bpy.context.view_layer.update()

# ---- added for rendering (the .blend has no active camera and no usable light): camera, sun
cam_auto = bpy.data.cameras.new('AutoCamera')
cam_auto.lens = 50.0
cam_auto.sensor_width = 36.0
cam_auto.clip_end = 1000.0
ob_auto_camera = bpy.data.objects.new('AutoCamera', cam_auto)
scene.collection.objects.link(ob_auto_camera)
ob_auto_camera.location = (6.58942, -7.91388, 5.2683)
ob_auto_camera.rotation_euler = (1.09748, -7.21219e-08, 0.694738)
scene.camera = ob_auto_camera
light_auto_sun = bpy.data.lights.new('AutoSun', 'SUN')
light_auto_sun.energy = 3.0
light_auto_sun.angle = 0.0523599
ob_auto_sun = bpy.data.objects.new('AutoSun', light_auto_sun)
scene.collection.objects.link(ob_auto_sun)
ob_auto_sun.rotation_euler = (0.872665, 0.174533, 0.523599)
bpy.context.view_layer.update()

